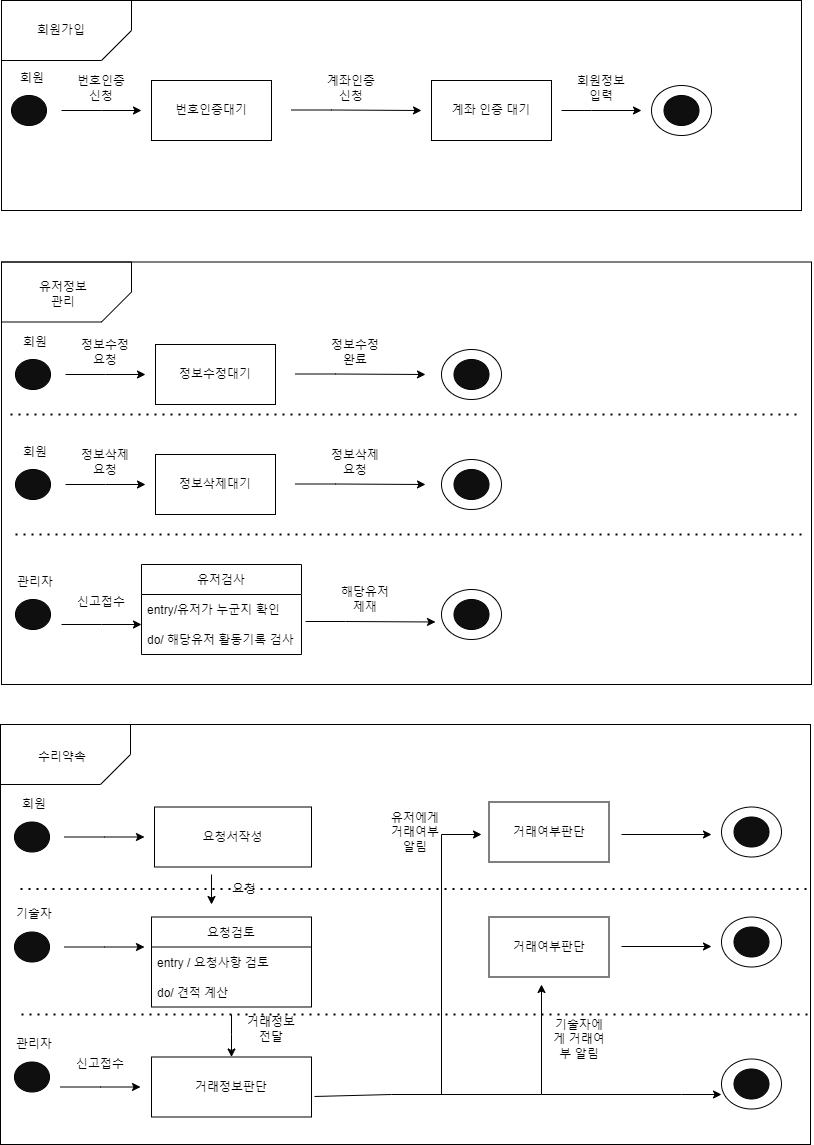

The diagram above was exported from draw.io. Its source (the exported page's mxGraphModel, read from the mxfile embedded in the PNG):
<mxGraphModel dx="782" dy="428" grid="1" gridSize="10" guides="1" tooltips="1" connect="1" arrows="1" fold="1" page="1" pageScale="1" pageWidth="827" pageHeight="1169" background="#ffffff" math="0" shadow="0">
  <root>
    <mxCell id="0" />
    <mxCell id="1" parent="0" />
    <mxCell id="K4Qyvft8Jh-T9vlTF13v-1" value="번호인증대기" style="rounded=0;whiteSpace=wrap;html=1;" parent="1" vertex="1">
      <mxGeometry x="160" y="136" width="120" height="60" as="geometry" />
    </mxCell>
    <mxCell id="K4Qyvft8Jh-T9vlTF13v-2" value="계좌 인증 대기" style="rounded=0;whiteSpace=wrap;html=1;" parent="1" vertex="1">
      <mxGeometry x="440" y="136" width="120" height="60" as="geometry" />
    </mxCell>
    <mxCell id="K4Qyvft8Jh-T9vlTF13v-3" value="" style="endArrow=classic;html=1;rounded=0;" parent="1" edge="1">
      <mxGeometry width="50" height="50" relative="1" as="geometry">
        <mxPoint x="70" y="166" as="sourcePoint" />
        <mxPoint x="150" y="166" as="targetPoint" />
        <Array as="points">
          <mxPoint x="110" y="166" />
        </Array>
      </mxGeometry>
    </mxCell>
    <mxCell id="K4Qyvft8Jh-T9vlTF13v-4" value="" style="endArrow=classic;html=1;rounded=0;" parent="1" edge="1">
      <mxGeometry width="50" height="50" relative="1" as="geometry">
        <mxPoint x="300" y="165.5" as="sourcePoint" />
        <mxPoint x="430" y="166" as="targetPoint" />
        <Array as="points">
          <mxPoint x="340" y="165.5" />
        </Array>
      </mxGeometry>
    </mxCell>
    <mxCell id="K4Qyvft8Jh-T9vlTF13v-6" value="" style="endArrow=classic;html=1;rounded=0;" parent="1" edge="1">
      <mxGeometry width="50" height="50" relative="1" as="geometry">
        <mxPoint x="570" y="166" as="sourcePoint" />
        <mxPoint x="650" y="166" as="targetPoint" />
        <Array as="points">
          <mxPoint x="600" y="166" />
        </Array>
      </mxGeometry>
    </mxCell>
    <mxCell id="K4Qyvft8Jh-T9vlTF13v-7" value="" style="ellipse;whiteSpace=wrap;html=1;" parent="1" vertex="1">
      <mxGeometry x="660" y="141" width="60" height="50" as="geometry" />
    </mxCell>
    <mxCell id="K4Qyvft8Jh-T9vlTF13v-10" value="" style="ellipse;whiteSpace=wrap;html=1;strokeColor=#000000;fillColor=#0F0F0F;" parent="1" vertex="1">
      <mxGeometry x="672.5" y="151" width="35" height="30" as="geometry" />
    </mxCell>
    <mxCell id="K4Qyvft8Jh-T9vlTF13v-11" value="" style="ellipse;whiteSpace=wrap;html=1;strokeColor=#000000;fillColor=#0F0F0F;" parent="1" vertex="1">
      <mxGeometry x="20" y="151" width="35" height="30" as="geometry" />
    </mxCell>
    <mxCell id="K4Qyvft8Jh-T9vlTF13v-13" value="" style="rounded=0;whiteSpace=wrap;html=1;strokeColor=#000000;fillColor=none;" parent="1" vertex="1">
      <mxGeometry x="10" y="56" width="800" height="210" as="geometry" />
    </mxCell>
    <mxCell id="K4Qyvft8Jh-T9vlTF13v-14" value="" style="shape=card;whiteSpace=wrap;html=1;strokeColor=#000000;fillColor=none;rotation=-180;" parent="1" vertex="1">
      <mxGeometry x="10" y="56" width="130" height="60" as="geometry" />
    </mxCell>
    <mxCell id="K4Qyvft8Jh-T9vlTF13v-15" value="회원가입" style="text;html=1;strokeColor=none;fillColor=none;align=center;verticalAlign=middle;whiteSpace=wrap;rounded=0;" parent="1" vertex="1">
      <mxGeometry x="40" y="71" width="60" height="30" as="geometry" />
    </mxCell>
    <mxCell id="K4Qyvft8Jh-T9vlTF13v-16" value="번호인증신청" style="text;html=1;strokeColor=none;fillColor=none;align=center;verticalAlign=middle;whiteSpace=wrap;rounded=0;" parent="1" vertex="1">
      <mxGeometry x="80" y="126" width="60" height="35" as="geometry" />
    </mxCell>
    <mxCell id="K4Qyvft8Jh-T9vlTF13v-17" value="계좌인증신청" style="text;html=1;strokeColor=none;fillColor=none;align=center;verticalAlign=middle;whiteSpace=wrap;rounded=0;" parent="1" vertex="1">
      <mxGeometry x="330" y="126" width="60" height="35" as="geometry" />
    </mxCell>
    <mxCell id="K4Qyvft8Jh-T9vlTF13v-18" value="회원정보입력" style="text;html=1;strokeColor=none;fillColor=none;align=center;verticalAlign=middle;whiteSpace=wrap;rounded=0;" parent="1" vertex="1">
      <mxGeometry x="580" y="126" width="60" height="35" as="geometry" />
    </mxCell>
    <mxCell id="K4Qyvft8Jh-T9vlTF13v-19" value="정보수정대기" style="rounded=0;whiteSpace=wrap;html=1;" parent="1" vertex="1">
      <mxGeometry x="164" y="400" width="120" height="60" as="geometry" />
    </mxCell>
    <mxCell id="K4Qyvft8Jh-T9vlTF13v-21" value="" style="endArrow=classic;html=1;rounded=0;" parent="1" edge="1">
      <mxGeometry width="50" height="50" relative="1" as="geometry">
        <mxPoint x="74" y="430" as="sourcePoint" />
        <mxPoint x="154" y="430" as="targetPoint" />
        <Array as="points">
          <mxPoint x="114" y="430" />
        </Array>
      </mxGeometry>
    </mxCell>
    <mxCell id="K4Qyvft8Jh-T9vlTF13v-22" value="" style="endArrow=classic;html=1;rounded=0;" parent="1" edge="1">
      <mxGeometry width="50" height="50" relative="1" as="geometry">
        <mxPoint x="304" y="429.5" as="sourcePoint" />
        <mxPoint x="434" y="430" as="targetPoint" />
        <Array as="points">
          <mxPoint x="344" y="429.5" />
        </Array>
      </mxGeometry>
    </mxCell>
    <mxCell id="K4Qyvft8Jh-T9vlTF13v-24" value="" style="ellipse;whiteSpace=wrap;html=1;" parent="1" vertex="1">
      <mxGeometry x="450" y="405" width="60" height="50" as="geometry" />
    </mxCell>
    <mxCell id="K4Qyvft8Jh-T9vlTF13v-25" value="" style="ellipse;whiteSpace=wrap;html=1;strokeColor=#000000;fillColor=#0F0F0F;" parent="1" vertex="1">
      <mxGeometry x="462.5" y="415" width="35" height="30" as="geometry" />
    </mxCell>
    <mxCell id="K4Qyvft8Jh-T9vlTF13v-26" value="" style="ellipse;whiteSpace=wrap;html=1;strokeColor=#000000;fillColor=#0F0F0F;" parent="1" vertex="1">
      <mxGeometry x="24" y="415" width="35" height="30" as="geometry" />
    </mxCell>
    <mxCell id="K4Qyvft8Jh-T9vlTF13v-27" value="" style="rounded=0;whiteSpace=wrap;html=1;strokeColor=#000000;fillColor=none;" parent="1" vertex="1">
      <mxGeometry x="10" y="317.5" width="810" height="422.5" as="geometry" />
    </mxCell>
    <mxCell id="K4Qyvft8Jh-T9vlTF13v-28" value="" style="shape=card;whiteSpace=wrap;html=1;strokeColor=#000000;fillColor=none;rotation=-180;" parent="1" vertex="1">
      <mxGeometry x="10" y="317.5" width="130" height="60" as="geometry" />
    </mxCell>
    <mxCell id="K4Qyvft8Jh-T9vlTF13v-29" value="유저정보관리" style="text;html=1;strokeColor=none;fillColor=none;align=center;verticalAlign=middle;whiteSpace=wrap;rounded=0;" parent="1" vertex="1">
      <mxGeometry x="44" y="335" width="56" height="30" as="geometry" />
    </mxCell>
    <mxCell id="K4Qyvft8Jh-T9vlTF13v-30" value="정보수정요청" style="text;html=1;strokeColor=none;fillColor=none;align=center;verticalAlign=middle;whiteSpace=wrap;rounded=0;" parent="1" vertex="1">
      <mxGeometry x="84" y="390" width="60" height="35" as="geometry" />
    </mxCell>
    <mxCell id="K4Qyvft8Jh-T9vlTF13v-31" value="정보수정완료" style="text;html=1;strokeColor=none;fillColor=none;align=center;verticalAlign=middle;whiteSpace=wrap;rounded=0;" parent="1" vertex="1">
      <mxGeometry x="334" y="390" width="60" height="35" as="geometry" />
    </mxCell>
    <mxCell id="K4Qyvft8Jh-T9vlTF13v-33" value="회원" style="text;html=1;strokeColor=none;fillColor=none;align=center;verticalAlign=middle;whiteSpace=wrap;rounded=0;" parent="1" vertex="1">
      <mxGeometry x="14" y="380" width="60" height="35" as="geometry" />
    </mxCell>
    <mxCell id="K4Qyvft8Jh-T9vlTF13v-34" value="정보삭제대기" style="rounded=0;whiteSpace=wrap;html=1;" parent="1" vertex="1">
      <mxGeometry x="164" y="510" width="120" height="60" as="geometry" />
    </mxCell>
    <mxCell id="K4Qyvft8Jh-T9vlTF13v-35" value="" style="endArrow=classic;html=1;rounded=0;" parent="1" edge="1">
      <mxGeometry width="50" height="50" relative="1" as="geometry">
        <mxPoint x="74" y="540" as="sourcePoint" />
        <mxPoint x="154" y="540" as="targetPoint" />
        <Array as="points">
          <mxPoint x="114" y="540" />
        </Array>
      </mxGeometry>
    </mxCell>
    <mxCell id="K4Qyvft8Jh-T9vlTF13v-36" value="" style="endArrow=classic;html=1;rounded=0;" parent="1" edge="1">
      <mxGeometry width="50" height="50" relative="1" as="geometry">
        <mxPoint x="304" y="539.5" as="sourcePoint" />
        <mxPoint x="434" y="540" as="targetPoint" />
        <Array as="points">
          <mxPoint x="344" y="539.5" />
        </Array>
      </mxGeometry>
    </mxCell>
    <mxCell id="K4Qyvft8Jh-T9vlTF13v-37" value="" style="ellipse;whiteSpace=wrap;html=1;" parent="1" vertex="1">
      <mxGeometry x="450" y="515" width="60" height="50" as="geometry" />
    </mxCell>
    <mxCell id="K4Qyvft8Jh-T9vlTF13v-38" value="" style="ellipse;whiteSpace=wrap;html=1;strokeColor=#000000;fillColor=#0F0F0F;" parent="1" vertex="1">
      <mxGeometry x="462.5" y="525" width="35" height="30" as="geometry" />
    </mxCell>
    <mxCell id="K4Qyvft8Jh-T9vlTF13v-39" value="" style="ellipse;whiteSpace=wrap;html=1;strokeColor=#000000;fillColor=#0F0F0F;" parent="1" vertex="1">
      <mxGeometry x="24" y="525" width="35" height="30" as="geometry" />
    </mxCell>
    <mxCell id="K4Qyvft8Jh-T9vlTF13v-40" value="정보삭제요청" style="text;html=1;strokeColor=none;fillColor=none;align=center;verticalAlign=middle;whiteSpace=wrap;rounded=0;" parent="1" vertex="1">
      <mxGeometry x="84" y="500" width="60" height="35" as="geometry" />
    </mxCell>
    <mxCell id="K4Qyvft8Jh-T9vlTF13v-41" value="정보삭제요청" style="text;html=1;strokeColor=none;fillColor=none;align=center;verticalAlign=middle;whiteSpace=wrap;rounded=0;" parent="1" vertex="1">
      <mxGeometry x="334" y="500" width="60" height="35" as="geometry" />
    </mxCell>
    <mxCell id="K4Qyvft8Jh-T9vlTF13v-42" value="회원" style="text;html=1;strokeColor=none;fillColor=none;align=center;verticalAlign=middle;whiteSpace=wrap;rounded=0;" parent="1" vertex="1">
      <mxGeometry x="14" y="490" width="60" height="35" as="geometry" />
    </mxCell>
    <mxCell id="K4Qyvft8Jh-T9vlTF13v-43" value="유저검사" style="swimlane;fontStyle=0;childLayout=stackLayout;horizontal=1;startSize=30;horizontalStack=0;resizeParent=1;resizeParentMax=0;resizeLast=0;collapsible=1;marginBottom=0;strokeColor=#000000;fillColor=none;" parent="1" vertex="1">
      <mxGeometry x="150" y="620" width="160" height="90" as="geometry" />
    </mxCell>
    <mxCell id="K4Qyvft8Jh-T9vlTF13v-45" value="entry/유저가 누군지 확인" style="text;strokeColor=none;fillColor=none;align=left;verticalAlign=middle;spacingLeft=4;spacingRight=4;overflow=hidden;points=[[0,0.5],[1,0.5]];portConstraint=eastwest;rotatable=0;" parent="K4Qyvft8Jh-T9vlTF13v-43" vertex="1">
      <mxGeometry y="30" width="160" height="30" as="geometry" />
    </mxCell>
    <mxCell id="K4Qyvft8Jh-T9vlTF13v-46" value="do/ 해당유저 활동기록 검사" style="text;strokeColor=none;fillColor=none;align=left;verticalAlign=middle;spacingLeft=4;spacingRight=4;overflow=hidden;points=[[0,0.5],[1,0.5]];portConstraint=eastwest;rotatable=0;" parent="K4Qyvft8Jh-T9vlTF13v-43" vertex="1">
      <mxGeometry y="60" width="160" height="30" as="geometry" />
    </mxCell>
    <mxCell id="K4Qyvft8Jh-T9vlTF13v-47" value="" style="ellipse;whiteSpace=wrap;html=1;strokeColor=#000000;fillColor=#0F0F0F;" parent="1" vertex="1">
      <mxGeometry x="24" y="655" width="35" height="30" as="geometry" />
    </mxCell>
    <mxCell id="K4Qyvft8Jh-T9vlTF13v-48" value="관리자" style="text;html=1;strokeColor=none;fillColor=none;align=center;verticalAlign=middle;whiteSpace=wrap;rounded=0;" parent="1" vertex="1">
      <mxGeometry x="14" y="620" width="60" height="35" as="geometry" />
    </mxCell>
    <mxCell id="K4Qyvft8Jh-T9vlTF13v-49" value="" style="endArrow=classic;html=1;rounded=0;" parent="1" edge="1">
      <mxGeometry width="50" height="50" relative="1" as="geometry">
        <mxPoint x="70" y="680" as="sourcePoint" />
        <mxPoint x="150" y="680" as="targetPoint" />
        <Array as="points">
          <mxPoint x="110" y="680" />
        </Array>
      </mxGeometry>
    </mxCell>
    <mxCell id="K4Qyvft8Jh-T9vlTF13v-50" value="신고접수" style="text;html=1;strokeColor=none;fillColor=none;align=center;verticalAlign=middle;whiteSpace=wrap;rounded=0;" parent="1" vertex="1">
      <mxGeometry x="80" y="640" width="60" height="35" as="geometry" />
    </mxCell>
    <mxCell id="K4Qyvft8Jh-T9vlTF13v-52" value="" style="endArrow=classic;html=1;rounded=0;" parent="1" edge="1">
      <mxGeometry width="50" height="50" relative="1" as="geometry">
        <mxPoint x="314" y="677" as="sourcePoint" />
        <mxPoint x="444" y="677.5" as="targetPoint" />
        <Array as="points">
          <mxPoint x="354" y="677" />
        </Array>
      </mxGeometry>
    </mxCell>
    <mxCell id="K4Qyvft8Jh-T9vlTF13v-53" value="" style="ellipse;whiteSpace=wrap;html=1;" parent="1" vertex="1">
      <mxGeometry x="450" y="645" width="60" height="50" as="geometry" />
    </mxCell>
    <mxCell id="K4Qyvft8Jh-T9vlTF13v-54" value="" style="ellipse;whiteSpace=wrap;html=1;strokeColor=#000000;fillColor=#0F0F0F;" parent="1" vertex="1">
      <mxGeometry x="462.5" y="655" width="35" height="30" as="geometry" />
    </mxCell>
    <mxCell id="K4Qyvft8Jh-T9vlTF13v-55" value="해당유저제재" style="text;html=1;strokeColor=none;fillColor=none;align=center;verticalAlign=middle;whiteSpace=wrap;rounded=0;" parent="1" vertex="1">
      <mxGeometry x="344" y="637.5" width="60" height="35" as="geometry" />
    </mxCell>
    <mxCell id="K4Qyvft8Jh-T9vlTF13v-121" value="요청서작성" style="rounded=0;whiteSpace=wrap;html=1;" parent="1" vertex="1">
      <mxGeometry x="163" y="862.5" width="157" height="60" as="geometry" />
    </mxCell>
    <mxCell id="K4Qyvft8Jh-T9vlTF13v-122" value="" style="endArrow=classic;html=1;rounded=0;" parent="1" edge="1">
      <mxGeometry width="50" height="50" relative="1" as="geometry">
        <mxPoint x="73" y="892.5" as="sourcePoint" />
        <mxPoint x="153" y="892.5" as="targetPoint" />
        <Array as="points">
          <mxPoint x="113" y="892.5" />
        </Array>
      </mxGeometry>
    </mxCell>
    <mxCell id="K4Qyvft8Jh-T9vlTF13v-124" value="" style="ellipse;whiteSpace=wrap;html=1;" parent="1" vertex="1">
      <mxGeometry x="730" y="862.5" width="60" height="50" as="geometry" />
    </mxCell>
    <mxCell id="K4Qyvft8Jh-T9vlTF13v-125" value="" style="ellipse;whiteSpace=wrap;html=1;strokeColor=#000000;fillColor=#0F0F0F;" parent="1" vertex="1">
      <mxGeometry x="742.5" y="872.5" width="35" height="30" as="geometry" />
    </mxCell>
    <mxCell id="K4Qyvft8Jh-T9vlTF13v-126" value="" style="ellipse;whiteSpace=wrap;html=1;strokeColor=#000000;fillColor=#0F0F0F;" parent="1" vertex="1">
      <mxGeometry x="23" y="877.5" width="35" height="30" as="geometry" />
    </mxCell>
    <mxCell id="K4Qyvft8Jh-T9vlTF13v-128" value="" style="shape=card;whiteSpace=wrap;html=1;strokeColor=#000000;fillColor=none;rotation=-180;" parent="1" vertex="1">
      <mxGeometry x="9" y="780" width="130" height="60" as="geometry" />
    </mxCell>
    <mxCell id="K4Qyvft8Jh-T9vlTF13v-129" value="수리약속" style="text;html=1;strokeColor=none;fillColor=none;align=center;verticalAlign=middle;whiteSpace=wrap;rounded=0;" parent="1" vertex="1">
      <mxGeometry x="43" y="797.5" width="56" height="30" as="geometry" />
    </mxCell>
    <mxCell id="K4Qyvft8Jh-T9vlTF13v-132" value="회원" style="text;html=1;strokeColor=none;fillColor=none;align=center;verticalAlign=middle;whiteSpace=wrap;rounded=0;" parent="1" vertex="1">
      <mxGeometry x="13" y="842.5" width="60" height="35" as="geometry" />
    </mxCell>
    <mxCell id="K4Qyvft8Jh-T9vlTF13v-134" value="" style="endArrow=classic;html=1;rounded=0;" parent="1" edge="1">
      <mxGeometry width="50" height="50" relative="1" as="geometry">
        <mxPoint x="73" y="1002.5" as="sourcePoint" />
        <mxPoint x="153" y="1002.5" as="targetPoint" />
        <Array as="points">
          <mxPoint x="113" y="1002.5" />
        </Array>
      </mxGeometry>
    </mxCell>
    <mxCell id="K4Qyvft8Jh-T9vlTF13v-136" value="" style="ellipse;whiteSpace=wrap;html=1;" parent="1" vertex="1">
      <mxGeometry x="730" y="972.5" width="60" height="50" as="geometry" />
    </mxCell>
    <mxCell id="K4Qyvft8Jh-T9vlTF13v-137" value="" style="ellipse;whiteSpace=wrap;html=1;strokeColor=#000000;fillColor=#0F0F0F;" parent="1" vertex="1">
      <mxGeometry x="742.5" y="982.5" width="35" height="30" as="geometry" />
    </mxCell>
    <mxCell id="K4Qyvft8Jh-T9vlTF13v-138" value="" style="ellipse;whiteSpace=wrap;html=1;strokeColor=#000000;fillColor=#0F0F0F;" parent="1" vertex="1">
      <mxGeometry x="23" y="987.5" width="35" height="30" as="geometry" />
    </mxCell>
    <mxCell id="K4Qyvft8Jh-T9vlTF13v-141" value="기술자" style="text;html=1;strokeColor=none;fillColor=none;align=center;verticalAlign=middle;whiteSpace=wrap;rounded=0;" parent="1" vertex="1">
      <mxGeometry x="13" y="952.5" width="60" height="35" as="geometry" />
    </mxCell>
    <mxCell id="K4Qyvft8Jh-T9vlTF13v-145" value="" style="ellipse;whiteSpace=wrap;html=1;strokeColor=#000000;fillColor=#0F0F0F;" parent="1" vertex="1">
      <mxGeometry x="23" y="1117.5" width="35" height="30" as="geometry" />
    </mxCell>
    <mxCell id="K4Qyvft8Jh-T9vlTF13v-146" value="관리자" style="text;html=1;strokeColor=none;fillColor=none;align=center;verticalAlign=middle;whiteSpace=wrap;rounded=0;" parent="1" vertex="1">
      <mxGeometry x="13" y="1082.5" width="60" height="35" as="geometry" />
    </mxCell>
    <mxCell id="K4Qyvft8Jh-T9vlTF13v-147" value="" style="endArrow=classic;html=1;rounded=0;" parent="1" edge="1">
      <mxGeometry width="50" height="50" relative="1" as="geometry">
        <mxPoint x="69" y="1142.5" as="sourcePoint" />
        <mxPoint x="149" y="1142.5" as="targetPoint" />
        <Array as="points">
          <mxPoint x="109" y="1142.5" />
        </Array>
      </mxGeometry>
    </mxCell>
    <mxCell id="K4Qyvft8Jh-T9vlTF13v-148" value="신고접수" style="text;html=1;strokeColor=none;fillColor=none;align=center;verticalAlign=middle;whiteSpace=wrap;rounded=0;" parent="1" vertex="1">
      <mxGeometry x="79" y="1102.5" width="60" height="35" as="geometry" />
    </mxCell>
    <mxCell id="K4Qyvft8Jh-T9vlTF13v-149" value="" style="endArrow=classic;html=1;rounded=0;exitX=1.019;exitY=0.658;exitDx=0;exitDy=0;exitPerimeter=0;" parent="1" source="K4Qyvft8Jh-T9vlTF13v-159" edge="1">
      <mxGeometry width="50" height="50" relative="1" as="geometry">
        <mxPoint x="340" y="1150" as="sourcePoint" />
        <mxPoint x="550" y="1040" as="targetPoint" />
        <Array as="points">
          <mxPoint x="400" y="1150" />
          <mxPoint x="550" y="1150" />
        </Array>
      </mxGeometry>
    </mxCell>
    <mxCell id="K4Qyvft8Jh-T9vlTF13v-150" value="" style="ellipse;whiteSpace=wrap;html=1;" parent="1" vertex="1">
      <mxGeometry x="730" y="1114.5" width="60" height="50" as="geometry" />
    </mxCell>
    <mxCell id="K4Qyvft8Jh-T9vlTF13v-151" value="" style="ellipse;whiteSpace=wrap;html=1;strokeColor=#000000;fillColor=#0F0F0F;" parent="1" vertex="1">
      <mxGeometry x="742.5" y="1124.5" width="35" height="30" as="geometry" />
    </mxCell>
    <mxCell id="K4Qyvft8Jh-T9vlTF13v-152" value="기술자에게 거래여부 알림" style="text;html=1;strokeColor=none;fillColor=none;align=center;verticalAlign=middle;whiteSpace=wrap;rounded=0;" parent="1" vertex="1">
      <mxGeometry x="557.5" y="1077.5" width="60" height="35" as="geometry" />
    </mxCell>
    <mxCell id="K4Qyvft8Jh-T9vlTF13v-153" value="" style="endArrow=classic;html=1;rounded=0;" parent="1" edge="1">
      <mxGeometry width="50" height="50" relative="1" as="geometry">
        <mxPoint x="220" y="930" as="sourcePoint" />
        <mxPoint x="220" y="960" as="targetPoint" />
        <Array as="points">
          <mxPoint x="220" y="930" />
        </Array>
      </mxGeometry>
    </mxCell>
    <mxCell id="K4Qyvft8Jh-T9vlTF13v-154" value="요청" style="text;html=1;strokeColor=none;fillColor=none;align=center;verticalAlign=middle;whiteSpace=wrap;rounded=0;" parent="1" vertex="1">
      <mxGeometry x="223" y="927.5" width="60" height="35" as="geometry" />
    </mxCell>
    <mxCell id="K4Qyvft8Jh-T9vlTF13v-156" value="요청검토" style="swimlane;fontStyle=0;childLayout=stackLayout;horizontal=1;startSize=30;horizontalStack=0;resizeParent=1;resizeParentMax=0;resizeLast=0;collapsible=1;marginBottom=0;strokeColor=#000000;fillColor=none;" parent="1" vertex="1">
      <mxGeometry x="160" y="972.5" width="160" height="90" as="geometry" />
    </mxCell>
    <mxCell id="K4Qyvft8Jh-T9vlTF13v-157" value="entry / 요청사항 검토" style="text;strokeColor=none;fillColor=none;align=left;verticalAlign=middle;spacingLeft=4;spacingRight=4;overflow=hidden;points=[[0,0.5],[1,0.5]];portConstraint=eastwest;rotatable=0;" parent="K4Qyvft8Jh-T9vlTF13v-156" vertex="1">
      <mxGeometry y="30" width="160" height="30" as="geometry" />
    </mxCell>
    <mxCell id="K4Qyvft8Jh-T9vlTF13v-158" value="do/ 견적 계산" style="text;strokeColor=none;fillColor=none;align=left;verticalAlign=middle;spacingLeft=4;spacingRight=4;overflow=hidden;points=[[0,0.5],[1,0.5]];portConstraint=eastwest;rotatable=0;" parent="K4Qyvft8Jh-T9vlTF13v-156" vertex="1">
      <mxGeometry y="60" width="160" height="30" as="geometry" />
    </mxCell>
    <mxCell id="K4Qyvft8Jh-T9vlTF13v-159" value="거래정보판단" style="rounded=0;whiteSpace=wrap;html=1;" parent="1" vertex="1">
      <mxGeometry x="160" y="1112.5" width="160" height="60" as="geometry" />
    </mxCell>
    <mxCell id="K4Qyvft8Jh-T9vlTF13v-160" value="거래여부판단" style="rounded=0;whiteSpace=wrap;html=1;" parent="1" vertex="1">
      <mxGeometry x="497.5" y="857.5" width="120" height="60" as="geometry" />
    </mxCell>
    <mxCell id="K4Qyvft8Jh-T9vlTF13v-161" value="거래여부판단" style="rounded=0;whiteSpace=wrap;html=1;" parent="1" vertex="1">
      <mxGeometry x="497.5" y="972.5" width="120" height="60" as="geometry" />
    </mxCell>
    <mxCell id="K4Qyvft8Jh-T9vlTF13v-162" value="" style="endArrow=classic;html=1;rounded=0;" parent="1" edge="1">
      <mxGeometry width="50" height="50" relative="1" as="geometry">
        <mxPoint x="450" y="1150" as="sourcePoint" />
        <mxPoint x="490" y="890" as="targetPoint" />
        <Array as="points">
          <mxPoint x="450" y="890" />
        </Array>
      </mxGeometry>
    </mxCell>
    <mxCell id="K4Qyvft8Jh-T9vlTF13v-163" value="유저에게 거래여부 알림" style="text;html=1;strokeColor=none;fillColor=none;align=center;verticalAlign=middle;whiteSpace=wrap;rounded=0;" parent="1" vertex="1">
      <mxGeometry x="394" y="870" width="60" height="35" as="geometry" />
    </mxCell>
    <mxCell id="K4Qyvft8Jh-T9vlTF13v-165" value="" style="endArrow=classic;html=1;rounded=0;" parent="1" edge="1">
      <mxGeometry width="50" height="50" relative="1" as="geometry">
        <mxPoint x="630" y="890" as="sourcePoint" />
        <mxPoint x="720" y="890" as="targetPoint" />
        <Array as="points" />
      </mxGeometry>
    </mxCell>
    <mxCell id="K4Qyvft8Jh-T9vlTF13v-166" value="" style="endArrow=classic;html=1;rounded=0;" parent="1" edge="1">
      <mxGeometry width="50" height="50" relative="1" as="geometry">
        <mxPoint x="630" y="1002" as="sourcePoint" />
        <mxPoint x="720" y="1002" as="targetPoint" />
        <Array as="points" />
      </mxGeometry>
    </mxCell>
    <mxCell id="K4Qyvft8Jh-T9vlTF13v-167" value="" style="endArrow=classic;html=1;rounded=0;startArrow=none;" parent="1" edge="1">
      <mxGeometry width="50" height="50" relative="1" as="geometry">
        <mxPoint x="550" y="1150" as="sourcePoint" />
        <mxPoint x="730" y="1150" as="targetPoint" />
        <Array as="points">
          <mxPoint x="690" y="1150" />
        </Array>
      </mxGeometry>
    </mxCell>
    <mxCell id="K4Qyvft8Jh-T9vlTF13v-56" value="" style="rounded=0;whiteSpace=wrap;html=1;strokeColor=#000000;fillColor=none;" parent="1" vertex="1">
      <mxGeometry x="9" y="780" width="810" height="420" as="geometry" />
    </mxCell>
    <mxCell id="K4Qyvft8Jh-T9vlTF13v-170" value="" style="endArrow=none;dashed=1;html=1;dashPattern=1 3;strokeWidth=2;rounded=0;" parent="1" edge="1">
      <mxGeometry width="50" height="50" relative="1" as="geometry">
        <mxPoint x="29" y="944.5" as="sourcePoint" />
        <mxPoint x="819" y="944.5" as="targetPoint" />
      </mxGeometry>
    </mxCell>
    <mxCell id="K4Qyvft8Jh-T9vlTF13v-171" value="" style="endArrow=none;dashed=1;html=1;dashPattern=1 3;strokeWidth=2;rounded=0;" parent="1" edge="1">
      <mxGeometry width="50" height="50" relative="1" as="geometry">
        <mxPoint x="30" y="1070" as="sourcePoint" />
        <mxPoint x="820" y="1070" as="targetPoint" />
      </mxGeometry>
    </mxCell>
    <mxCell id="K4Qyvft8Jh-T9vlTF13v-172" value="회원" style="text;html=1;strokeColor=none;fillColor=none;align=center;verticalAlign=middle;whiteSpace=wrap;rounded=0;" parent="1" vertex="1">
      <mxGeometry x="10.5" y="116" width="60" height="35" as="geometry" />
    </mxCell>
    <mxCell id="K4Qyvft8Jh-T9vlTF13v-173" value="" style="endArrow=none;dashed=1;html=1;dashPattern=1 3;strokeWidth=2;rounded=0;" parent="1" edge="1">
      <mxGeometry width="50" height="50" relative="1" as="geometry">
        <mxPoint x="24" y="590" as="sourcePoint" />
        <mxPoint x="813.9999999999998" y="590" as="targetPoint" />
      </mxGeometry>
    </mxCell>
    <mxCell id="K4Qyvft8Jh-T9vlTF13v-174" value="" style="endArrow=none;dashed=1;html=1;dashPattern=1 3;strokeWidth=2;rounded=0;" parent="1" edge="1">
      <mxGeometry width="50" height="50" relative="1" as="geometry">
        <mxPoint x="19" y="470" as="sourcePoint" />
        <mxPoint x="808.9999999999998" y="470" as="targetPoint" />
      </mxGeometry>
    </mxCell>
    <mxCell id="K4Qyvft8Jh-T9vlTF13v-175" value="" style="endArrow=classic;html=1;rounded=0;entryX=0.5;entryY=0;entryDx=0;entryDy=0;" parent="1" target="K4Qyvft8Jh-T9vlTF13v-159" edge="1">
      <mxGeometry width="50" height="50" relative="1" as="geometry">
        <mxPoint x="240" y="1070" as="sourcePoint" />
        <mxPoint x="230" y="970" as="targetPoint" />
        <Array as="points">
          <mxPoint x="240" y="1090" />
        </Array>
      </mxGeometry>
    </mxCell>
    <mxCell id="K4Qyvft8Jh-T9vlTF13v-176" value="거래정보전달" style="text;html=1;strokeColor=none;fillColor=none;align=center;verticalAlign=middle;whiteSpace=wrap;rounded=0;" parent="1" vertex="1">
      <mxGeometry x="250" y="1067.5" width="60" height="35" as="geometry" />
    </mxCell>
  </root>
</mxGraphModel>